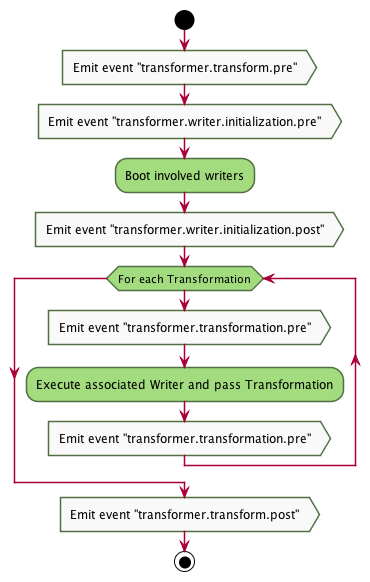

The diagram above was rendered by PlantUML. Its source (embedded in the PNG):
@startuml
skinparam activityBorderColor #516f42
skinparam activityBackgroundColor #a3dc7f
skinparam shadowing false

start

#f9f9f9:Emit event "transformer.transform.pre">
#f9f9f9:Emit event "transformer.writer.initialization.pre">
:Boot involved writers;
#f9f9f9:Emit event "transformer.writer.initialization.post">

while (For each Transformation)
    #f9f9f9:Emit event "transformer.transformation.pre">
    :Execute associated Writer and pass Transformation;
    #f9f9f9:Emit event "transformer.transformation.pre">
endwhile;

#f9f9f9:Emit event "transformer.transform.post">

stop

@enduml